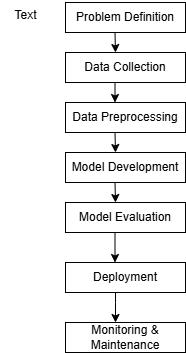

The diagram above was exported from draw.io. Its source (the exported page's mxGraphModel, read from the mxfile embedded in the PNG):
<mxGraphModel dx="872" dy="528" grid="1" gridSize="10" guides="1" tooltips="1" connect="1" arrows="1" fold="1" page="1" pageScale="1" pageWidth="850" pageHeight="1100" math="0" shadow="0">
  <root>
    <mxCell id="0" />
    <mxCell id="1" parent="0" />
    <mxCell id="hIwDLgTmA-9unfM4uZo1-1" value="Problem Definition" style="rounded=0;whiteSpace=wrap;html=1;" vertex="1" parent="1">
      <mxGeometry x="160" y="20" width="120" height="30" as="geometry" />
    </mxCell>
    <mxCell id="hIwDLgTmA-9unfM4uZo1-2" value="Data Collection" style="rounded=0;whiteSpace=wrap;html=1;" vertex="1" parent="1">
      <mxGeometry x="160" y="70" width="120" height="30" as="geometry" />
    </mxCell>
    <mxCell id="hIwDLgTmA-9unfM4uZo1-3" value="Data Preprocessing" style="rounded=0;whiteSpace=wrap;html=1;" vertex="1" parent="1">
      <mxGeometry x="160" y="120" width="120" height="30" as="geometry" />
    </mxCell>
    <mxCell id="hIwDLgTmA-9unfM4uZo1-16" value="" style="edgeStyle=orthogonalEdgeStyle;rounded=0;orthogonalLoop=1;jettySize=auto;html=1;" edge="1" parent="1" source="hIwDLgTmA-9unfM4uZo1-4" target="hIwDLgTmA-9unfM4uZo1-7">
      <mxGeometry relative="1" as="geometry">
        <Array as="points">
          <mxPoint x="210" y="320" />
          <mxPoint x="210" y="320" />
        </Array>
      </mxGeometry>
    </mxCell>
    <mxCell id="hIwDLgTmA-9unfM4uZo1-4" value="Deployment" style="rounded=0;whiteSpace=wrap;html=1;" vertex="1" parent="1">
      <mxGeometry x="160" y="280" width="120" height="30" as="geometry" />
    </mxCell>
    <mxCell id="hIwDLgTmA-9unfM4uZo1-5" value="Model Evaluation" style="rounded=0;whiteSpace=wrap;html=1;" vertex="1" parent="1">
      <mxGeometry x="160" y="220" width="120" height="30" as="geometry" />
    </mxCell>
    <mxCell id="hIwDLgTmA-9unfM4uZo1-6" value="Model Development" style="rounded=0;whiteSpace=wrap;html=1;" vertex="1" parent="1">
      <mxGeometry x="160" y="170" width="120" height="30" as="geometry" />
    </mxCell>
    <mxCell id="hIwDLgTmA-9unfM4uZo1-7" value="Monitoring &amp;amp; Maintenance" style="rounded=0;whiteSpace=wrap;html=1;" vertex="1" parent="1">
      <mxGeometry x="160" y="340" width="120" height="30" as="geometry" />
    </mxCell>
    <mxCell id="hIwDLgTmA-9unfM4uZo1-9" value="" style="endArrow=classic;html=1;rounded=0;" edge="1" parent="1">
      <mxGeometry width="50" height="50" relative="1" as="geometry">
        <mxPoint x="209.5" y="50" as="sourcePoint" />
        <mxPoint x="210" y="70" as="targetPoint" />
      </mxGeometry>
    </mxCell>
    <mxCell id="hIwDLgTmA-9unfM4uZo1-10" value="" style="endArrow=classic;html=1;rounded=0;" edge="1" parent="1">
      <mxGeometry width="50" height="50" relative="1" as="geometry">
        <mxPoint x="209.5" y="100" as="sourcePoint" />
        <mxPoint x="209.5" y="120" as="targetPoint" />
      </mxGeometry>
    </mxCell>
    <mxCell id="hIwDLgTmA-9unfM4uZo1-12" value="" style="endArrow=classic;html=1;rounded=0;" edge="1" parent="1">
      <mxGeometry width="50" height="50" relative="1" as="geometry">
        <mxPoint x="209.5" y="200" as="sourcePoint" />
        <mxPoint x="210" y="220" as="targetPoint" />
      </mxGeometry>
    </mxCell>
    <mxCell id="hIwDLgTmA-9unfM4uZo1-13" value="" style="endArrow=classic;html=1;rounded=0;" edge="1" parent="1">
      <mxGeometry width="50" height="50" relative="1" as="geometry">
        <mxPoint x="209.5" y="150" as="sourcePoint" />
        <mxPoint x="210" y="170" as="targetPoint" />
      </mxGeometry>
    </mxCell>
    <mxCell id="hIwDLgTmA-9unfM4uZo1-15" value="" style="edgeStyle=none;orthogonalLoop=1;jettySize=auto;html=1;rounded=0;" edge="1" parent="1">
      <mxGeometry width="100" relative="1" as="geometry">
        <mxPoint x="209.5" y="250" as="sourcePoint" />
        <mxPoint x="209.5" y="280" as="targetPoint" />
        <Array as="points" />
      </mxGeometry>
    </mxCell>
    <mxCell id="hIwDLgTmA-9unfM4uZo1-18" value="Text" style="text;html=1;align=center;verticalAlign=middle;resizable=0;points=[];autosize=1;strokeColor=none;fillColor=none;" vertex="1" parent="1">
      <mxGeometry x="95" y="18" width="50" height="30" as="geometry" />
    </mxCell>
  </root>
</mxGraphModel>